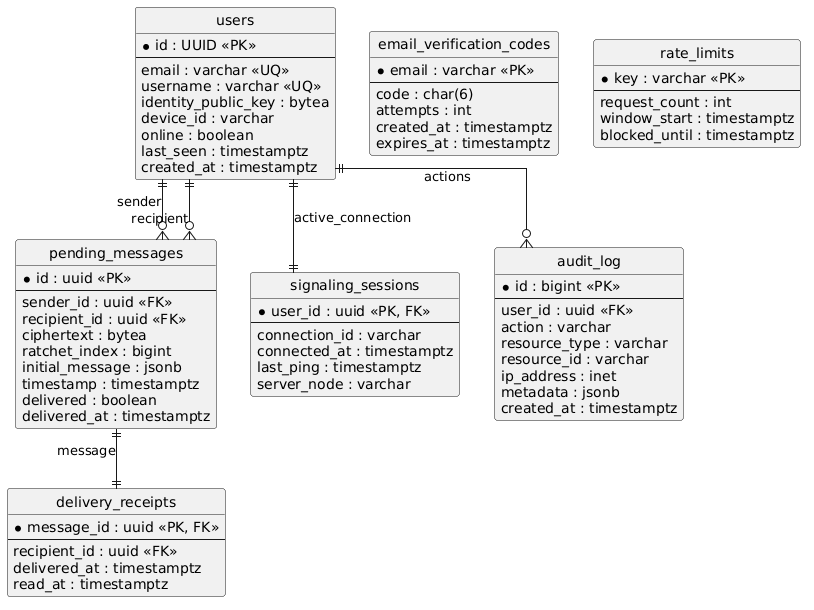

The diagram above was rendered by PlantUML. Its source (embedded in the PNG):
@startuml
hide circle
skinparam linetype ortho

' =========================
' USERS
' =========================
entity users {
  * id : UUID <<PK>>
  --
  email : varchar <<UQ>>
  username : varchar <<UQ>>
  identity_public_key : bytea
  device_id : varchar
  online : boolean
  last_seen : timestamptz
  created_at : timestamptz
}

' =========================
' EMAIL VERIFICATION
' =========================
entity email_verification_codes {
  * email : varchar <<PK>>
  --
  code : char(6)
  attempts : int
  created_at : timestamptz
  expires_at : timestamptz
}

' =========================
' PENDING MESSAGES
' =========================
entity pending_messages {
  * id : uuid <<PK>>
  --
  sender_id : uuid <<FK>>
  recipient_id : uuid <<FK>>
  ciphertext : bytea
  ratchet_index : bigint
  initial_message : jsonb
  timestamp : timestamptz
  delivered : boolean
  delivered_at : timestamptz
}

' =========================
' DELIVERY RECEIPTS
' =========================
entity delivery_receipts {
  * message_id : uuid <<PK, FK>>
  --
  recipient_id : uuid <<FK>>
  delivered_at : timestamptz
  read_at : timestamptz
}

' =========================
' SIGNALING SESSIONS
' =========================
entity signaling_sessions {
  * user_id : uuid <<PK, FK>>
  --
  connection_id : varchar
  connected_at : timestamptz
  last_ping : timestamptz
  server_node : varchar
}

' =========================
' RATE LIMITS
' =========================
entity rate_limits {
  * key : varchar <<PK>>
  --
  request_count : int
  window_start : timestamptz
  blocked_until : timestamptz
}

' =========================
' AUDIT LOG
' =========================
entity audit_log {
  * id : bigint <<PK>>
  --
  user_id : uuid <<FK>>
  action : varchar
  resource_type : varchar
  resource_id : varchar
  ip_address : inet
  metadata : jsonb
  created_at : timestamptz
}

' =========================
' RELATIONS
' =========================

users ||--o{ pending_messages : sender
users ||--o{ pending_messages : recipient

pending_messages ||--|| delivery_receipts : message

users ||--|| signaling_sessions : active_connection

users ||--o{ audit_log : actions
@enduml